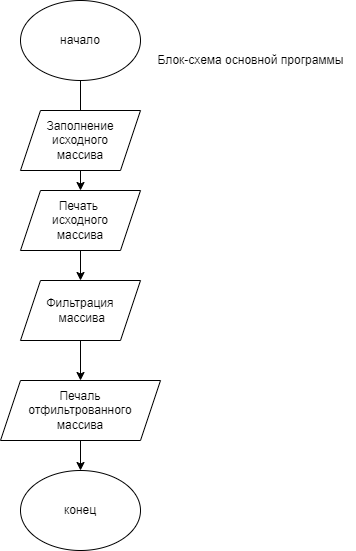

The diagram above was exported from draw.io. Its source (the exported page's mxGraphModel, read from the mxfile embedded in the PNG):
<mxGraphModel dx="1038" dy="547" grid="1" gridSize="10" guides="1" tooltips="1" connect="1" arrows="1" fold="1" page="1" pageScale="1" pageWidth="827" pageHeight="1169" math="0" shadow="0">
  <root>
    <mxCell id="Jn4vhlYuYTYQux1gH0qd-0" />
    <mxCell id="Jn4vhlYuYTYQux1gH0qd-1" parent="Jn4vhlYuYTYQux1gH0qd-0" />
    <mxCell id="tjVytvMpR_9ws8fY--Yu-4" value="" style="edgeStyle=orthogonalEdgeStyle;rounded=0;orthogonalLoop=1;jettySize=auto;html=1;" edge="1" parent="Jn4vhlYuYTYQux1gH0qd-1" source="Jn4vhlYuYTYQux1gH0qd-4" target="tjVytvMpR_9ws8fY--Yu-1">
      <mxGeometry relative="1" as="geometry" />
    </mxCell>
    <mxCell id="Jn4vhlYuYTYQux1gH0qd-4" value="начало" style="ellipse;whiteSpace=wrap;html=1;" vertex="1" parent="Jn4vhlYuYTYQux1gH0qd-1">
      <mxGeometry x="310" y="10" width="120" height="80" as="geometry" />
    </mxCell>
    <mxCell id="Jn4vhlYuYTYQux1gH0qd-5" value="Заполнение&lt;br&gt;исходного&lt;br&gt;массива" style="shape=parallelogram;perimeter=parallelogramPerimeter;whiteSpace=wrap;html=1;fixedSize=1;" vertex="1" parent="Jn4vhlYuYTYQux1gH0qd-1">
      <mxGeometry x="310" y="120" width="120" height="60" as="geometry" />
    </mxCell>
    <mxCell id="Jn4vhlYuYTYQux1gH0qd-16" value="Блок-схема основной программы" style="text;html=1;align=center;verticalAlign=middle;resizable=0;points=[];autosize=1;strokeColor=none;fillColor=none;" vertex="1" parent="Jn4vhlYuYTYQux1gH0qd-1">
      <mxGeometry x="435" y="55" width="210" height="30" as="geometry" />
    </mxCell>
    <mxCell id="tjVytvMpR_9ws8fY--Yu-5" value="" style="edgeStyle=orthogonalEdgeStyle;rounded=0;orthogonalLoop=1;jettySize=auto;html=1;" edge="1" parent="Jn4vhlYuYTYQux1gH0qd-1" source="tjVytvMpR_9ws8fY--Yu-1" target="tjVytvMpR_9ws8fY--Yu-2">
      <mxGeometry relative="1" as="geometry" />
    </mxCell>
    <mxCell id="tjVytvMpR_9ws8fY--Yu-1" value="Печать &lt;br&gt;исходного&lt;br&gt;массива" style="shape=parallelogram;perimeter=parallelogramPerimeter;whiteSpace=wrap;html=1;fixedSize=1;" vertex="1" parent="Jn4vhlYuYTYQux1gH0qd-1">
      <mxGeometry x="310" y="200" width="120" height="60" as="geometry" />
    </mxCell>
    <mxCell id="tjVytvMpR_9ws8fY--Yu-9" value="" style="edgeStyle=orthogonalEdgeStyle;rounded=0;orthogonalLoop=1;jettySize=auto;html=1;" edge="1" parent="Jn4vhlYuYTYQux1gH0qd-1" source="tjVytvMpR_9ws8fY--Yu-2" target="tjVytvMpR_9ws8fY--Yu-8">
      <mxGeometry relative="1" as="geometry" />
    </mxCell>
    <mxCell id="tjVytvMpR_9ws8fY--Yu-2" value="Фильтрация&lt;br&gt;&amp;nbsp;массива" style="shape=parallelogram;perimeter=parallelogramPerimeter;whiteSpace=wrap;html=1;fixedSize=1;" vertex="1" parent="Jn4vhlYuYTYQux1gH0qd-1">
      <mxGeometry x="310" y="290" width="120" height="60" as="geometry" />
    </mxCell>
    <mxCell id="tjVytvMpR_9ws8fY--Yu-6" value="конец" style="ellipse;whiteSpace=wrap;html=1;" vertex="1" parent="Jn4vhlYuYTYQux1gH0qd-1">
      <mxGeometry x="310" y="480" width="120" height="80" as="geometry" />
    </mxCell>
    <mxCell id="tjVytvMpR_9ws8fY--Yu-10" value="" style="edgeStyle=orthogonalEdgeStyle;rounded=0;orthogonalLoop=1;jettySize=auto;html=1;" edge="1" parent="Jn4vhlYuYTYQux1gH0qd-1" source="tjVytvMpR_9ws8fY--Yu-8" target="tjVytvMpR_9ws8fY--Yu-6">
      <mxGeometry relative="1" as="geometry" />
    </mxCell>
    <mxCell id="tjVytvMpR_9ws8fY--Yu-8" value="Печаль&lt;br&gt;отфильтрованного&lt;br&gt;массива" style="shape=parallelogram;perimeter=parallelogramPerimeter;whiteSpace=wrap;html=1;fixedSize=1;" vertex="1" parent="Jn4vhlYuYTYQux1gH0qd-1">
      <mxGeometry x="290" y="390" width="160" height="60" as="geometry" />
    </mxCell>
  </root>
</mxGraphModel>